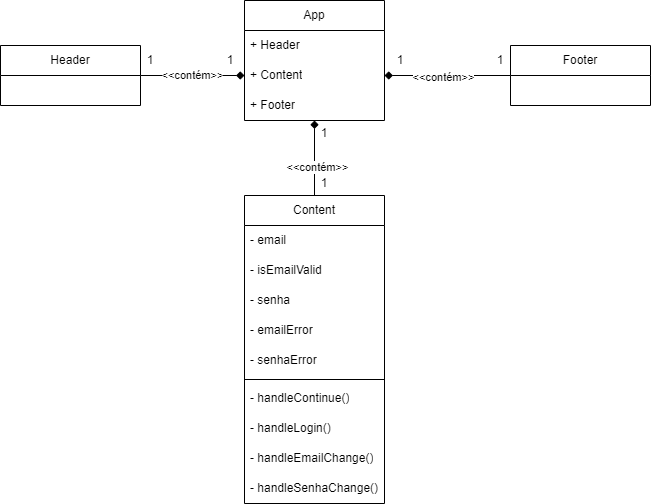

The diagram above was exported from draw.io. Its source (the exported page's mxGraphModel, read from the mxfile embedded in the PNG):
<mxGraphModel dx="880" dy="444" grid="1" gridSize="10" guides="1" tooltips="1" connect="1" arrows="1" fold="1" page="1" pageScale="1" pageWidth="827" pageHeight="1169" math="0" shadow="0">
  <root>
    <mxCell id="0" />
    <mxCell id="1" parent="0" />
    <mxCell id="UkxB_JZqIo4xNK0BNszR-75" value="&amp;lt;&amp;lt;contém&amp;gt;&amp;gt;" style="edgeStyle=orthogonalEdgeStyle;rounded=0;orthogonalLoop=1;jettySize=auto;html=1;exitX=0;exitY=0.5;exitDx=0;exitDy=0;entryX=1;entryY=0.5;entryDx=0;entryDy=0;endArrow=none;endFill=0;startArrow=diamond;startFill=1;" edge="1" parent="1" source="UkxB_JZqIo4xNK0BNszR-47" target="UkxB_JZqIo4xNK0BNszR-49">
      <mxGeometry relative="1" as="geometry">
        <mxPoint x="260" y="690" as="targetPoint" />
      </mxGeometry>
    </mxCell>
    <mxCell id="UkxB_JZqIo4xNK0BNszR-77" style="edgeStyle=orthogonalEdgeStyle;rounded=0;orthogonalLoop=1;jettySize=auto;html=1;exitX=0.5;exitY=1;exitDx=0;exitDy=0;entryX=0.5;entryY=0;entryDx=0;entryDy=0;startArrow=diamond;startFill=1;endArrow=none;endFill=0;" edge="1" parent="1" source="UkxB_JZqIo4xNK0BNszR-45" target="UkxB_JZqIo4xNK0BNszR-57">
      <mxGeometry relative="1" as="geometry" />
    </mxCell>
    <mxCell id="UkxB_JZqIo4xNK0BNszR-84" value="&amp;lt;&amp;lt;contém&amp;gt;&amp;gt;" style="edgeLabel;html=1;align=center;verticalAlign=middle;resizable=0;points=[];" vertex="1" connectable="0" parent="UkxB_JZqIo4xNK0BNszR-77">
      <mxGeometry x="0.2151" y="2" relative="1" as="geometry">
        <mxPoint as="offset" />
      </mxGeometry>
    </mxCell>
    <mxCell id="UkxB_JZqIo4xNK0BNszR-78" style="edgeStyle=orthogonalEdgeStyle;rounded=0;orthogonalLoop=1;jettySize=auto;html=1;exitX=1;exitY=0.5;exitDx=0;exitDy=0;startArrow=diamond;startFill=1;endArrow=none;endFill=0;" edge="1" parent="1" source="UkxB_JZqIo4xNK0BNszR-47" target="UkxB_JZqIo4xNK0BNszR-53">
      <mxGeometry relative="1" as="geometry" />
    </mxCell>
    <mxCell id="UkxB_JZqIo4xNK0BNszR-83" value="&amp;lt;&amp;lt;contém&amp;gt;&amp;gt;" style="edgeLabel;html=1;align=center;verticalAlign=middle;resizable=0;points=[];" vertex="1" connectable="0" parent="UkxB_JZqIo4xNK0BNszR-78">
      <mxGeometry x="-0.0773" y="-1" relative="1" as="geometry">
        <mxPoint as="offset" />
      </mxGeometry>
    </mxCell>
    <mxCell id="UkxB_JZqIo4xNK0BNszR-45" value="App" style="swimlane;fontStyle=0;childLayout=stackLayout;horizontal=1;startSize=30;horizontalStack=0;resizeParent=1;resizeParentMax=0;resizeLast=0;collapsible=1;marginBottom=0;whiteSpace=wrap;html=1;" vertex="1" parent="1">
      <mxGeometry x="344" y="585" width="140" height="120" as="geometry" />
    </mxCell>
    <mxCell id="UkxB_JZqIo4xNK0BNszR-46" value="  + Header" style="text;strokeColor=none;fillColor=none;align=left;verticalAlign=middle;spacingLeft=4;spacingRight=4;overflow=hidden;points=[[0,0.5],[1,0.5]];portConstraint=eastwest;rotatable=0;whiteSpace=wrap;html=1;" vertex="1" parent="UkxB_JZqIo4xNK0BNszR-45">
      <mxGeometry y="30" width="140" height="30" as="geometry" />
    </mxCell>
    <mxCell id="UkxB_JZqIo4xNK0BNszR-47" value="+ Content" style="text;strokeColor=none;fillColor=none;align=left;verticalAlign=middle;spacingLeft=4;spacingRight=4;overflow=hidden;points=[[0,0.5],[1,0.5]];portConstraint=eastwest;rotatable=0;whiteSpace=wrap;html=1;" vertex="1" parent="UkxB_JZqIo4xNK0BNszR-45">
      <mxGeometry y="60" width="140" height="30" as="geometry" />
    </mxCell>
    <mxCell id="UkxB_JZqIo4xNK0BNszR-48" value="+ Footer" style="text;strokeColor=none;fillColor=none;align=left;verticalAlign=middle;spacingLeft=4;spacingRight=4;overflow=hidden;points=[[0,0.5],[1,0.5]];portConstraint=eastwest;rotatable=0;whiteSpace=wrap;html=1;" vertex="1" parent="UkxB_JZqIo4xNK0BNszR-45">
      <mxGeometry y="90" width="140" height="30" as="geometry" />
    </mxCell>
    <mxCell id="UkxB_JZqIo4xNK0BNszR-49" value="Header" style="swimlane;fontStyle=0;childLayout=stackLayout;horizontal=1;startSize=30;horizontalStack=0;resizeParent=1;resizeParentMax=0;resizeLast=0;collapsible=1;marginBottom=0;whiteSpace=wrap;html=1;" vertex="1" parent="1">
      <mxGeometry x="100" y="630" width="140" height="60" as="geometry" />
    </mxCell>
    <mxCell id="UkxB_JZqIo4xNK0BNszR-53" value="Footer" style="swimlane;fontStyle=0;childLayout=stackLayout;horizontal=1;startSize=30;horizontalStack=0;resizeParent=1;resizeParentMax=0;resizeLast=0;collapsible=1;marginBottom=0;whiteSpace=wrap;html=1;" vertex="1" parent="1">
      <mxGeometry x="610" y="630" width="140" height="60" as="geometry" />
    </mxCell>
    <mxCell id="UkxB_JZqIo4xNK0BNszR-57" value="Content" style="swimlane;fontStyle=0;childLayout=stackLayout;horizontal=1;startSize=30;horizontalStack=0;resizeParent=1;resizeParentMax=0;resizeLast=0;collapsible=1;marginBottom=0;whiteSpace=wrap;html=1;" vertex="1" parent="1">
      <mxGeometry x="344" y="780" width="140" height="308" as="geometry" />
    </mxCell>
    <mxCell id="UkxB_JZqIo4xNK0BNszR-58" value="- email" style="text;strokeColor=none;fillColor=none;align=left;verticalAlign=middle;spacingLeft=4;spacingRight=4;overflow=hidden;points=[[0,0.5],[1,0.5]];portConstraint=eastwest;rotatable=0;whiteSpace=wrap;html=1;" vertex="1" parent="UkxB_JZqIo4xNK0BNszR-57">
      <mxGeometry y="30" width="140" height="30" as="geometry" />
    </mxCell>
    <mxCell id="UkxB_JZqIo4xNK0BNszR-59" value="- isEmailValid" style="text;strokeColor=none;fillColor=none;align=left;verticalAlign=middle;spacingLeft=4;spacingRight=4;overflow=hidden;points=[[0,0.5],[1,0.5]];portConstraint=eastwest;rotatable=0;whiteSpace=wrap;html=1;" vertex="1" parent="UkxB_JZqIo4xNK0BNszR-57">
      <mxGeometry y="60" width="140" height="30" as="geometry" />
    </mxCell>
    <mxCell id="UkxB_JZqIo4xNK0BNszR-60" value="- senha" style="text;strokeColor=none;fillColor=none;align=left;verticalAlign=middle;spacingLeft=4;spacingRight=4;overflow=hidden;points=[[0,0.5],[1,0.5]];portConstraint=eastwest;rotatable=0;whiteSpace=wrap;html=1;" vertex="1" parent="UkxB_JZqIo4xNK0BNszR-57">
      <mxGeometry y="90" width="140" height="30" as="geometry" />
    </mxCell>
    <mxCell id="UkxB_JZqIo4xNK0BNszR-61" value="- emailError " style="text;strokeColor=none;fillColor=none;align=left;verticalAlign=middle;spacingLeft=4;spacingRight=4;overflow=hidden;points=[[0,0.5],[1,0.5]];portConstraint=eastwest;rotatable=0;whiteSpace=wrap;html=1;" vertex="1" parent="UkxB_JZqIo4xNK0BNszR-57">
      <mxGeometry y="120" width="140" height="30" as="geometry" />
    </mxCell>
    <mxCell id="UkxB_JZqIo4xNK0BNszR-62" value="-&amp;nbsp;senhaError " style="text;strokeColor=none;fillColor=none;align=left;verticalAlign=middle;spacingLeft=4;spacingRight=4;overflow=hidden;points=[[0,0.5],[1,0.5]];portConstraint=eastwest;rotatable=0;whiteSpace=wrap;html=1;" vertex="1" parent="UkxB_JZqIo4xNK0BNszR-57">
      <mxGeometry y="150" width="140" height="30" as="geometry" />
    </mxCell>
    <mxCell id="UkxB_JZqIo4xNK0BNszR-67" value="" style="line;strokeWidth=1;fillColor=none;align=left;verticalAlign=middle;spacingTop=-1;spacingLeft=3;spacingRight=3;rotatable=0;labelPosition=right;points=[];portConstraint=eastwest;strokeColor=inherit;" vertex="1" parent="UkxB_JZqIo4xNK0BNszR-57">
      <mxGeometry y="180" width="140" height="8" as="geometry" />
    </mxCell>
    <mxCell id="UkxB_JZqIo4xNK0BNszR-68" value="-&amp;nbsp;handleContinue()" style="text;strokeColor=none;fillColor=none;align=left;verticalAlign=middle;spacingLeft=4;spacingRight=4;overflow=hidden;points=[[0,0.5],[1,0.5]];portConstraint=eastwest;rotatable=0;whiteSpace=wrap;html=1;" vertex="1" parent="UkxB_JZqIo4xNK0BNszR-57">
      <mxGeometry y="188" width="140" height="30" as="geometry" />
    </mxCell>
    <mxCell id="UkxB_JZqIo4xNK0BNszR-69" value="- handleLogin()" style="text;strokeColor=none;fillColor=none;align=left;verticalAlign=middle;spacingLeft=4;spacingRight=4;overflow=hidden;points=[[0,0.5],[1,0.5]];portConstraint=eastwest;rotatable=0;whiteSpace=wrap;html=1;" vertex="1" parent="UkxB_JZqIo4xNK0BNszR-57">
      <mxGeometry y="218" width="140" height="30" as="geometry" />
    </mxCell>
    <mxCell id="UkxB_JZqIo4xNK0BNszR-70" value="-&amp;nbsp;handleEmailChange()" style="text;strokeColor=none;fillColor=none;align=left;verticalAlign=middle;spacingLeft=4;spacingRight=4;overflow=hidden;points=[[0,0.5],[1,0.5]];portConstraint=eastwest;rotatable=0;whiteSpace=wrap;html=1;" vertex="1" parent="UkxB_JZqIo4xNK0BNszR-57">
      <mxGeometry y="248" width="140" height="30" as="geometry" />
    </mxCell>
    <mxCell id="UkxB_JZqIo4xNK0BNszR-71" value="-&amp;nbsp;handleSenhaChange()" style="text;strokeColor=none;fillColor=none;align=left;verticalAlign=middle;spacingLeft=4;spacingRight=4;overflow=hidden;points=[[0,0.5],[1,0.5]];portConstraint=eastwest;rotatable=0;whiteSpace=wrap;html=1;" vertex="1" parent="UkxB_JZqIo4xNK0BNszR-57">
      <mxGeometry y="278" width="140" height="30" as="geometry" />
    </mxCell>
    <mxCell id="UkxB_JZqIo4xNK0BNszR-85" value="1" style="text;html=1;strokeColor=none;fillColor=none;align=center;verticalAlign=middle;whiteSpace=wrap;rounded=0;" vertex="1" parent="1">
      <mxGeometry x="240" y="637.5" width="20" height="15" as="geometry" />
    </mxCell>
    <mxCell id="UkxB_JZqIo4xNK0BNszR-86" value="1" style="text;html=1;strokeColor=none;fillColor=none;align=center;verticalAlign=middle;whiteSpace=wrap;rounded=0;" vertex="1" parent="1">
      <mxGeometry x="320" y="637.5" width="20" height="15" as="geometry" />
    </mxCell>
    <mxCell id="UkxB_JZqIo4xNK0BNszR-87" value="1" style="text;html=1;strokeColor=none;fillColor=none;align=center;verticalAlign=middle;whiteSpace=wrap;rounded=0;" vertex="1" parent="1">
      <mxGeometry x="414" y="710" width="20" height="15" as="geometry" />
    </mxCell>
    <mxCell id="UkxB_JZqIo4xNK0BNszR-88" value="1" style="text;html=1;strokeColor=none;fillColor=none;align=center;verticalAlign=middle;whiteSpace=wrap;rounded=0;" vertex="1" parent="1">
      <mxGeometry x="414" y="760" width="20" height="15" as="geometry" />
    </mxCell>
    <mxCell id="UkxB_JZqIo4xNK0BNszR-89" value="1" style="text;html=1;strokeColor=none;fillColor=none;align=center;verticalAlign=middle;whiteSpace=wrap;rounded=0;" vertex="1" parent="1">
      <mxGeometry x="490" y="637.5" width="20" height="15" as="geometry" />
    </mxCell>
    <mxCell id="UkxB_JZqIo4xNK0BNszR-90" value="1" style="text;html=1;strokeColor=none;fillColor=none;align=center;verticalAlign=middle;whiteSpace=wrap;rounded=0;" vertex="1" parent="1">
      <mxGeometry x="590" y="637.5" width="20" height="15" as="geometry" />
    </mxCell>
  </root>
</mxGraphModel>